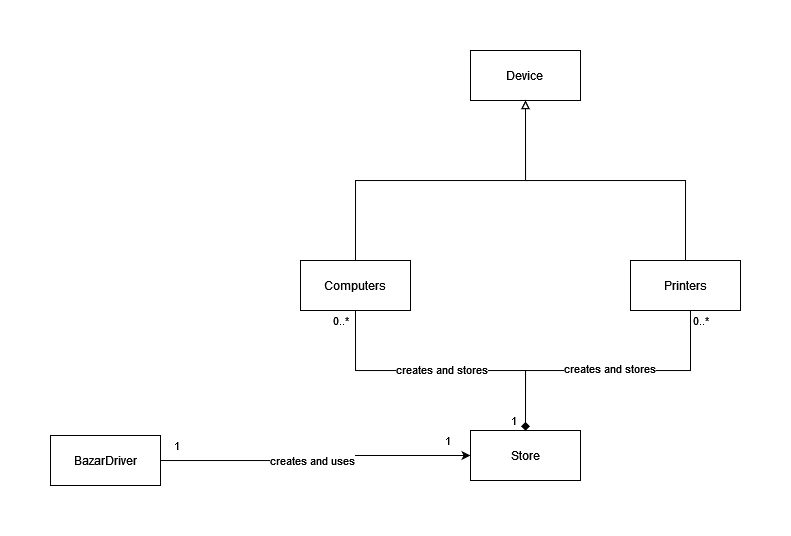

The diagram above was exported from draw.io. Its source (the exported page's mxGraphModel, read from the mxfile embedded in the PNG):
<mxGraphModel dx="792" dy="465" grid="1" gridSize="10" guides="1" tooltips="1" connect="1" arrows="1" fold="1" page="1" pageScale="1" pageWidth="850" pageHeight="1100" math="0" shadow="0">
  <root>
    <mxCell id="0" />
    <mxCell id="1" parent="0" />
    <mxCell id="h8QN1IZRgqYznjfn1m_d-5" value="&lt;div&gt;Device&lt;br&gt;&lt;/div&gt;" style="html=1;whiteSpace=wrap;" vertex="1" parent="1">
      <mxGeometry x="460" y="30" width="110" height="50" as="geometry" />
    </mxCell>
    <mxCell id="h8QN1IZRgqYznjfn1m_d-44" style="edgeStyle=orthogonalEdgeStyle;rounded=0;orthogonalLoop=1;jettySize=auto;html=1;entryX=0.5;entryY=1;entryDx=0;entryDy=0;endArrow=block;endFill=0;exitX=0.5;exitY=0;exitDx=0;exitDy=0;" edge="1" parent="1" source="h8QN1IZRgqYznjfn1m_d-6" target="h8QN1IZRgqYznjfn1m_d-5">
      <mxGeometry relative="1" as="geometry" />
    </mxCell>
    <mxCell id="h8QN1IZRgqYznjfn1m_d-6" value="&lt;div&gt;Computers&lt;/div&gt;" style="html=1;whiteSpace=wrap;" vertex="1" parent="1">
      <mxGeometry x="290" y="240" width="110" height="50" as="geometry" />
    </mxCell>
    <mxCell id="h8QN1IZRgqYznjfn1m_d-41" style="edgeStyle=orthogonalEdgeStyle;rounded=0;orthogonalLoop=1;jettySize=auto;html=1;entryX=0.5;entryY=1;entryDx=0;entryDy=0;endArrow=block;endFill=0;exitX=0.5;exitY=0;exitDx=0;exitDy=0;" edge="1" parent="1" source="h8QN1IZRgqYznjfn1m_d-7" target="h8QN1IZRgqYznjfn1m_d-5">
      <mxGeometry relative="1" as="geometry">
        <mxPoint x="570" y="200" as="sourcePoint" />
        <Array as="points">
          <mxPoint x="675" y="160" />
          <mxPoint x="515" y="160" />
        </Array>
      </mxGeometry>
    </mxCell>
    <mxCell id="h8QN1IZRgqYznjfn1m_d-7" value="&lt;div&gt;Printers&lt;/div&gt;" style="html=1;whiteSpace=wrap;" vertex="1" parent="1">
      <mxGeometry x="620" y="240" width="110" height="50" as="geometry" />
    </mxCell>
    <mxCell id="h8QN1IZRgqYznjfn1m_d-46" style="edgeStyle=orthogonalEdgeStyle;rounded=0;orthogonalLoop=1;jettySize=auto;html=1;entryX=0;entryY=0.5;entryDx=0;entryDy=0;" edge="1" parent="1" source="h8QN1IZRgqYznjfn1m_d-9" target="h8QN1IZRgqYznjfn1m_d-10">
      <mxGeometry relative="1" as="geometry" />
    </mxCell>
    <mxCell id="h8QN1IZRgqYznjfn1m_d-55" value="creates and uses" style="edgeLabel;html=1;align=center;verticalAlign=middle;resizable=0;points=[];" vertex="1" connectable="0" parent="h8QN1IZRgqYznjfn1m_d-46">
      <mxGeometry x="-0.1321" y="1" relative="1" as="geometry">
        <mxPoint x="15" y="1" as="offset" />
      </mxGeometry>
    </mxCell>
    <mxCell id="h8QN1IZRgqYznjfn1m_d-56" value="1" style="edgeLabel;html=1;align=center;verticalAlign=middle;resizable=0;points=[];" vertex="1" connectable="0" parent="h8QN1IZRgqYznjfn1m_d-46">
      <mxGeometry x="-0.8479" y="-1" relative="1" as="geometry">
        <mxPoint x="-8" y="-16" as="offset" />
      </mxGeometry>
    </mxCell>
    <mxCell id="h8QN1IZRgqYznjfn1m_d-57" value="1" style="edgeLabel;html=1;align=center;verticalAlign=middle;resizable=0;points=[];" vertex="1" connectable="0" parent="h8QN1IZRgqYznjfn1m_d-46">
      <mxGeometry x="0.7691" y="-2" relative="1" as="geometry">
        <mxPoint x="13" y="-17" as="offset" />
      </mxGeometry>
    </mxCell>
    <mxCell id="h8QN1IZRgqYznjfn1m_d-9" value="&lt;div&gt;BazarDriver&lt;/div&gt;" style="html=1;whiteSpace=wrap;" vertex="1" parent="1">
      <mxGeometry x="40" y="415" width="110" height="50" as="geometry" />
    </mxCell>
    <mxCell id="h8QN1IZRgqYznjfn1m_d-48" style="edgeStyle=orthogonalEdgeStyle;rounded=0;orthogonalLoop=1;jettySize=auto;html=1;exitX=0.5;exitY=0;exitDx=0;exitDy=0;entryX=0.5;entryY=1;entryDx=0;entryDy=0;endArrow=none;endFill=0;startArrow=diamond;startFill=1;" edge="1" parent="1" source="h8QN1IZRgqYznjfn1m_d-10" target="h8QN1IZRgqYznjfn1m_d-6">
      <mxGeometry relative="1" as="geometry" />
    </mxCell>
    <mxCell id="h8QN1IZRgqYznjfn1m_d-58" value="1" style="edgeLabel;html=1;align=center;verticalAlign=middle;resizable=0;points=[];" vertex="1" connectable="0" parent="h8QN1IZRgqYznjfn1m_d-48">
      <mxGeometry x="-0.8056" y="2" relative="1" as="geometry">
        <mxPoint x="-10" y="18" as="offset" />
      </mxGeometry>
    </mxCell>
    <mxCell id="h8QN1IZRgqYznjfn1m_d-60" value="0..*" style="edgeLabel;html=1;align=center;verticalAlign=middle;resizable=0;points=[];" vertex="1" connectable="0" parent="h8QN1IZRgqYznjfn1m_d-48">
      <mxGeometry x="0.8572" y="-1" relative="1" as="geometry">
        <mxPoint x="-16" y="-11" as="offset" />
      </mxGeometry>
    </mxCell>
    <mxCell id="h8QN1IZRgqYznjfn1m_d-62" value="creates and stores" style="edgeLabel;html=1;align=center;verticalAlign=middle;resizable=0;points=[];" vertex="1" connectable="0" parent="h8QN1IZRgqYznjfn1m_d-48">
      <mxGeometry x="0.1481" y="-1" relative="1" as="geometry">
        <mxPoint x="22" as="offset" />
      </mxGeometry>
    </mxCell>
    <mxCell id="h8QN1IZRgqYznjfn1m_d-49" style="edgeStyle=orthogonalEdgeStyle;rounded=0;orthogonalLoop=1;jettySize=auto;html=1;exitX=0.5;exitY=0;exitDx=0;exitDy=0;entryX=0.5;entryY=1;entryDx=0;entryDy=0;endArrow=none;endFill=0;startArrow=diamond;startFill=1;" edge="1" parent="1" source="h8QN1IZRgqYznjfn1m_d-10" target="h8QN1IZRgqYznjfn1m_d-7">
      <mxGeometry relative="1" as="geometry">
        <Array as="points">
          <mxPoint x="515" y="350" />
          <mxPoint x="680" y="350" />
          <mxPoint x="680" y="290" />
        </Array>
      </mxGeometry>
    </mxCell>
    <mxCell id="h8QN1IZRgqYznjfn1m_d-61" value="0..*" style="edgeLabel;html=1;align=center;verticalAlign=middle;resizable=0;points=[];" vertex="1" connectable="0" parent="h8QN1IZRgqYznjfn1m_d-49">
      <mxGeometry x="0.8848" relative="1" as="geometry">
        <mxPoint x="10" y="-2" as="offset" />
      </mxGeometry>
    </mxCell>
    <mxCell id="h8QN1IZRgqYznjfn1m_d-63" value="creates and stores" style="edgeLabel;html=1;align=center;verticalAlign=middle;resizable=0;points=[];" vertex="1" connectable="0" parent="h8QN1IZRgqYznjfn1m_d-49">
      <mxGeometry x="-0.163" y="2" relative="1" as="geometry">
        <mxPoint x="23" as="offset" />
      </mxGeometry>
    </mxCell>
    <mxCell id="h8QN1IZRgqYznjfn1m_d-10" value="&lt;div&gt;Store&lt;/div&gt;" style="html=1;whiteSpace=wrap;" vertex="1" parent="1">
      <mxGeometry x="460" y="410" width="110" height="50" as="geometry" />
    </mxCell>
  </root>
</mxGraphModel>